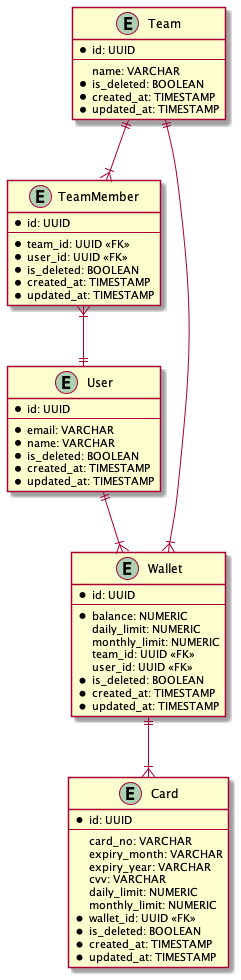

The diagram above was rendered by PlantUML. Its source (embedded in the PNG):
@startuml spenmo-wallet

' Entity
entity Team {
  * id: UUID
  --
  name: VARCHAR
  * is_deleted: BOOLEAN
  * created_at: TIMESTAMP
  * updated_at: TIMESTAMP
}

entity TeamMember {
  * id: UUID
  --
  * team_id: UUID <<FK>>
  * user_id: UUID <<FK>>
  * is_deleted: BOOLEAN
  * created_at: TIMESTAMP
  * updated_at: TIMESTAMP
}

entity User {
  * id: UUID
  --
  * email: VARCHAR
  * name: VARCHAR
  * is_deleted: BOOLEAN
  * created_at: TIMESTAMP
  * updated_at: TIMESTAMP
}

entity Wallet {
  * id: UUID
  --
  * balance: NUMERIC
  daily_limit: NUMERIC
  monthly_limit: NUMERIC
  team_id: UUID <<FK>>
  user_id: UUID <<FK>>
  * is_deleted: BOOLEAN
  * created_at: TIMESTAMP
  * updated_at: TIMESTAMP
}

entity Card {
  * id: UUID
  --
  card_no: VARCHAR
  expiry_month: VARCHAR
  expiry_year: VARCHAR
  cvv: VARCHAR
  daily_limit: NUMERIC
  monthly_limit: NUMERIC
  * wallet_id: UUID <<FK>>
  * is_deleted: BOOLEAN
  * created_at: TIMESTAMP
  * updated_at: TIMESTAMP
}

' Relationship
Team        ||--|{  TeamMember
TeamMember  }|--||  User
User        ||--|{  Wallet
Wallet      ||--|{  Card
Team        ||--|{  Wallet

@enduml